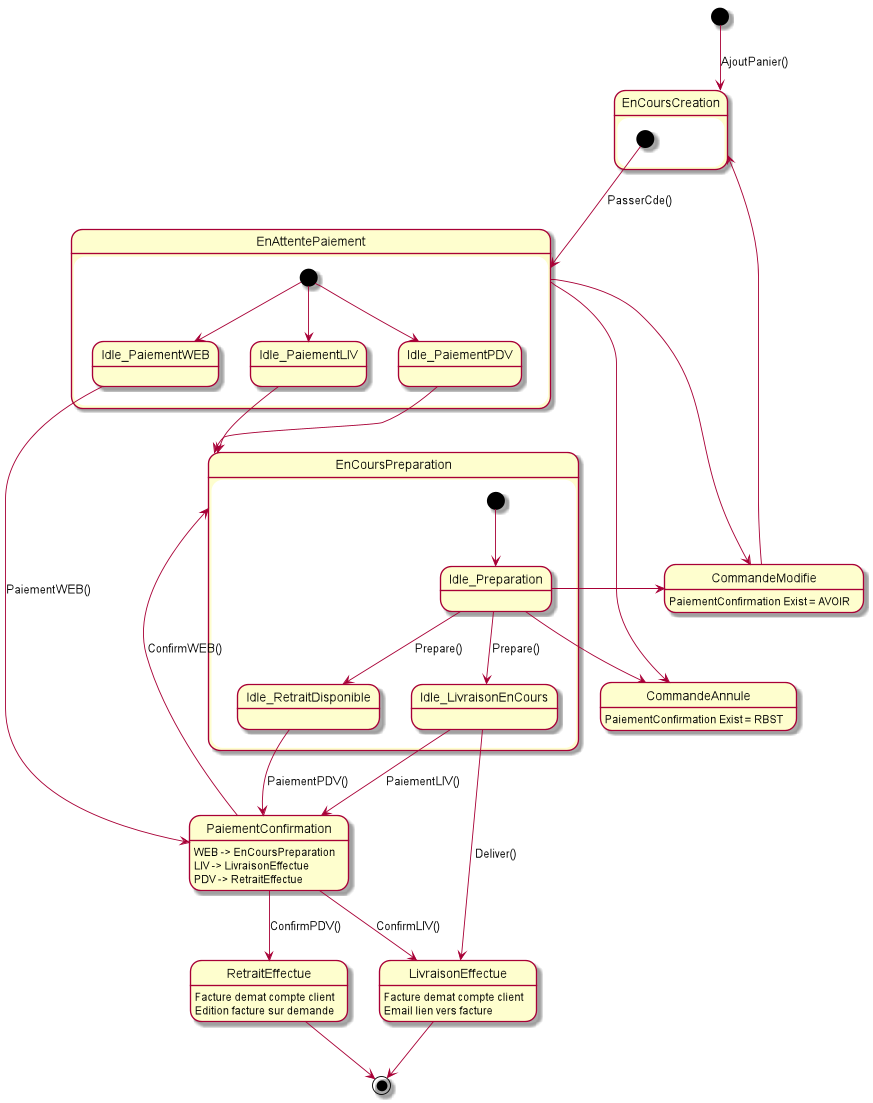

The diagram above was rendered by PlantUML. Its source (embedded in the PNG):
@startuml
scale 350 width
[*] --> EnCoursCreation : AjoutPanier()

state EnCoursCreation {
  [*] --> EnAttentePaiement : PasserCde()
 }

state EnAttentePaiement {
  [*] --> Idle_PaiementPDV
  [*] --> Idle_PaiementWEB
  [*] --> Idle_PaiementLIV
  Idle_PaiementPDV --> EnCoursPreparation
  Idle_PaiementLIV --> EnCoursPreparation
  Idle_PaiementWEB --> PaiementConfirmation : PaiementWEB()
  PaiementConfirmation --> EnCoursPreparation : ConfirmWEB()
  EnAttentePaiement --> CommandeAnnule
  EnAttentePaiement --> CommandeModifie
}

state EnCoursPreparation {
  [*] --> Idle_Preparation
  Idle_Preparation --> CommandeAnnule
  Idle_Preparation --> CommandeModifie
  Idle_Preparation --> Idle_LivraisonEnCours : Prepare()
  Idle_Preparation --> Idle_RetraitDisponible : Prepare()
  Idle_LivraisonEnCours --> LivraisonEffectue : Deliver()
  Idle_RetraitDisponible --> PaiementConfirmation : PaiementPDV()
  Idle_LivraisonEnCours --> PaiementConfirmation : PaiementLIV()
}

state LivraisonEffectue {
LivraisonEffectue : Facture demat compte client
LivraisonEffectue : Email lien vers facture
}

state RetraitEffectue {
RetraitEffectue: Facture demat compte client
RetraitEffectue: Edition facture sur demande
}

state PaiementConfirmation {
PaiementConfirmation : WEB -> EnCoursPreparation
PaiementConfirmation : LIV -> LivraisonEffectue
PaiementConfirmation : PDV -> RetraitEffectue
PaiementConfirmation --> RetraitEffectue : ConfirmPDV()
PaiementConfirmation --> LivraisonEffectue : ConfirmLIV()
}

state CommandeAnnule {
CommandeAnnule : PaiementConfirmation Exist = RBST
}

state CommandeModifie {
CommandeModifie : PaiementConfirmation Exist = AVOIR
CommandeModifie --> EnCoursCreation
CommandeModifie -[HIDDEN]-> CommandeAnnule
}

LivraisonEffectue --> [*]
RetraitEffectue --> [*]

@enduml